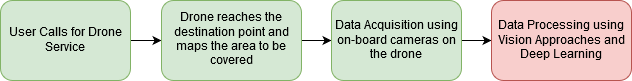

The diagram above was exported from draw.io. Its source (the exported page's mxGraphModel, read from the mxfile embedded in the PNG):
<mxGraphModel dx="840" dy="459" grid="1" gridSize="10" guides="1" tooltips="1" connect="1" arrows="1" fold="1" page="1" pageScale="1" pageWidth="850" pageHeight="1100" math="0" shadow="0">
  <root>
    <mxCell id="0" />
    <mxCell id="1" parent="0" />
    <mxCell id="alWnZoUNSEUzg4apGdjo-5" style="edgeStyle=orthogonalEdgeStyle;rounded=0;orthogonalLoop=1;jettySize=auto;html=1;" edge="1" parent="1" source="alWnZoUNSEUzg4apGdjo-1" target="alWnZoUNSEUzg4apGdjo-2">
      <mxGeometry relative="1" as="geometry" />
    </mxCell>
    <mxCell id="alWnZoUNSEUzg4apGdjo-1" value="User Calls for Drone Service" style="rounded=1;whiteSpace=wrap;html=1;fillColor=#d5e8d4;strokeColor=#82b366;" vertex="1" parent="1">
      <mxGeometry x="179" y="170" width="130" height="80" as="geometry" />
    </mxCell>
    <mxCell id="alWnZoUNSEUzg4apGdjo-6" style="edgeStyle=orthogonalEdgeStyle;rounded=0;orthogonalLoop=1;jettySize=auto;html=1;exitX=1;exitY=0.5;exitDx=0;exitDy=0;" edge="1" parent="1" source="alWnZoUNSEUzg4apGdjo-2" target="alWnZoUNSEUzg4apGdjo-3">
      <mxGeometry relative="1" as="geometry" />
    </mxCell>
    <mxCell id="alWnZoUNSEUzg4apGdjo-2" value="Drone reaches the destination point and maps the area to be covered" style="rounded=1;whiteSpace=wrap;html=1;fillColor=#d5e8d4;strokeColor=#82b366;" vertex="1" parent="1">
      <mxGeometry x="340" y="170" width="140" height="80" as="geometry" />
    </mxCell>
    <mxCell id="alWnZoUNSEUzg4apGdjo-7" style="edgeStyle=orthogonalEdgeStyle;rounded=0;orthogonalLoop=1;jettySize=auto;html=1;exitX=1;exitY=0.5;exitDx=0;exitDy=0;entryX=0;entryY=0.5;entryDx=0;entryDy=0;" edge="1" parent="1" source="alWnZoUNSEUzg4apGdjo-3" target="alWnZoUNSEUzg4apGdjo-4">
      <mxGeometry relative="1" as="geometry" />
    </mxCell>
    <mxCell id="alWnZoUNSEUzg4apGdjo-3" value="Data Acquisition using on-board cameras on the drone" style="rounded=1;whiteSpace=wrap;html=1;fillColor=#d5e8d4;strokeColor=#82b366;" vertex="1" parent="1">
      <mxGeometry x="510" y="170" width="130" height="80" as="geometry" />
    </mxCell>
    <mxCell id="alWnZoUNSEUzg4apGdjo-4" value="Data Processing using Vision Approaches and Deep Learning" style="rounded=1;whiteSpace=wrap;html=1;fillColor=#f8cecc;strokeColor=#b85450;" vertex="1" parent="1">
      <mxGeometry x="670" y="170" width="140" height="80" as="geometry" />
    </mxCell>
  </root>
</mxGraphModel>